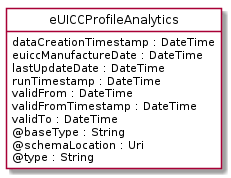

The diagram above was rendered by PlantUML. Its source (embedded in the PNG):
@startuml
hide circle
hide methods
hide stereotype
show <<Enumeration>> stereotype
skinparam class {
   BackgroundColor<<Enumeration>> #E6F5F7
   BackgroundColor<<Ref>> #FFFFE0
   BackgroundColor<<Pivot>> #FFFFFFF
   BackgroundColor<<SimpleType>> #E2F0DA
   BackgroundColor #FCF2E3
}

class eUICCProfileAnalytics <<Pivot>> {
    dataCreationTimestamp : DateTime
    euiccManufactureDate : DateTime
    lastUpdateDate : DateTime
    runTimestamp : DateTime
    validFrom : DateTime
    validFromTimestamp : DateTime
    validTo : DateTime
    @baseType : String
    @schemaLocation : Uri
    @type : String
}


@enduml